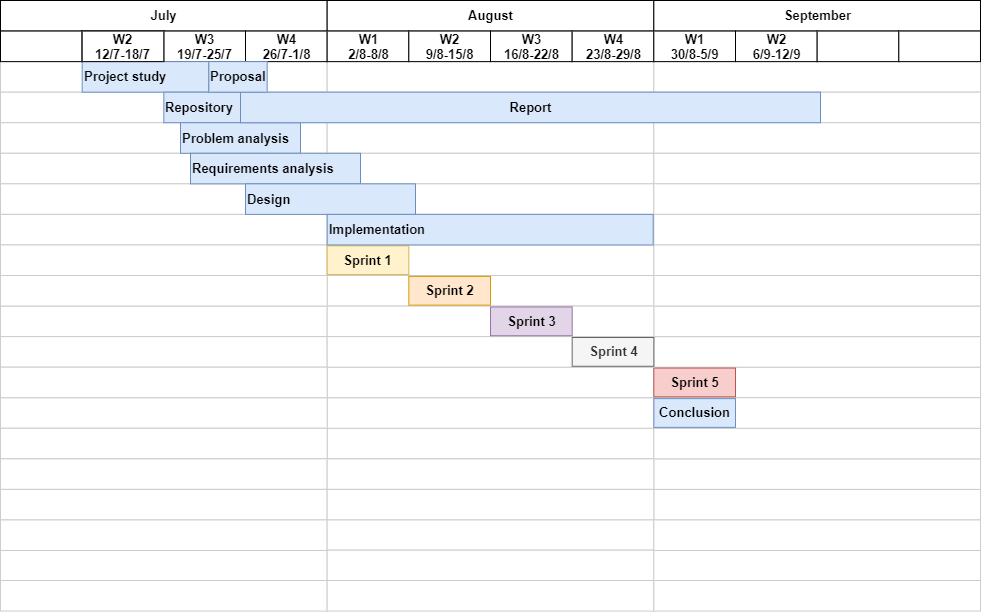

The diagram above was exported from draw.io. Its source (the exported page's mxGraphModel, read from the mxfile embedded in the PNG):
<mxGraphModel dx="1730" dy="2249" grid="1" gridSize="10" guides="1" tooltips="1" connect="0" arrows="1" fold="1" page="1" pageScale="1.5" pageWidth="1169" pageHeight="826" background="none" math="0" shadow="0">
  <root>
    <mxCell id="0" style=";html=1;" />
    <mxCell id="1" style=";html=1;" parent="0" />
    <mxCell id="7a8b956e7d50b54d-253" value="" style="align=left;strokeColor=#CCCCCC;html=1;fontStyle=1;fontSize=13;" parent="1" vertex="1">
      <mxGeometry x="366.6566666666667" y="-771.2196412902508" width="326.6666666666667" height="30.555596899056994" as="geometry" />
    </mxCell>
    <mxCell id="7a8b956e7d50b54d-252" value="" style="align=left;strokeColor=#CCCCCC;html=1;fontStyle=1;fontSize=13;" parent="1" vertex="1">
      <mxGeometry x="366.6566666666667" y="-801.7752381893079" width="326.6666666666667" height="30.555596899056994" as="geometry" />
    </mxCell>
    <mxCell id="Ibmkjd6n7JqEle5QhNWk-3" value="" style="align=left;strokeColor=#CCCCCC;html=1;fontStyle=1;fontSize=13;" parent="1" vertex="1">
      <mxGeometry x="366.6566666666667" y="-832.332837211316" width="326.6666666666667" height="30.555596899056994" as="geometry" />
    </mxCell>
    <mxCell id="7a8b956e7d50b54d-271" value="" style="align=left;strokeColor=#CCCCCC;html=1;fontStyle=1;fontSize=13;" parent="1" vertex="1">
      <mxGeometry x="693.3233333333334" y="-710.108447492137" width="326.6666666666667" height="30.555596899056994" as="geometry" />
    </mxCell>
    <mxCell id="7a8b956e7d50b54d-270" value="" style="align=left;strokeColor=#CCCCCC;html=1;fontStyle=1;fontSize=13;" parent="1" vertex="1">
      <mxGeometry x="693.3233333333334" y="-740.6640443911938" width="326.6666666666667" height="30.555596899056994" as="geometry" />
    </mxCell>
    <mxCell id="7a8b956e7d50b54d-269" value="" style="align=left;strokeColor=#CCCCCC;html=1;fontStyle=1;fontSize=13;" parent="1" vertex="1">
      <mxGeometry x="693.3233333333334" y="-771.2196412902508" width="326.6666666666667" height="30.555596899056994" as="geometry" />
    </mxCell>
    <mxCell id="Ibmkjd6n7JqEle5QhNWk-4" value="" style="align=left;strokeColor=#CCCCCC;html=1;fontStyle=1;fontSize=13;" parent="1" vertex="1">
      <mxGeometry x="693.3233333333334" y="-832.332837211316" width="326.6666666666667" height="30.555596899056994" as="geometry" />
    </mxCell>
    <mxCell id="7a8b956e7d50b54d-268" value="" style="align=left;strokeColor=#CCCCCC;html=1;fontStyle=1;fontSize=13;" parent="1" vertex="1">
      <mxGeometry x="693.3233333333334" y="-801.7752381893079" width="326.6666666666667" height="30.555596899056994" as="geometry" />
    </mxCell>
    <mxCell id="7a8b956e7d50b54d-266" value="" style="align=left;strokeColor=#CCCCCC;html=1;fontStyle=1;fontSize=13;" parent="1" vertex="1">
      <mxGeometry x="693.3233333333334" y="-862.888434110373" width="326.6666666666667" height="30.555596899056994" as="geometry" />
    </mxCell>
    <mxCell id="7a8b956e7d50b54d-265" value="" style="align=left;strokeColor=#CCCCCC;html=1;fontStyle=1;fontSize=13;" parent="1" vertex="1">
      <mxGeometry x="693.3233333333334" y="-893.4440310094301" width="326.6666666666667" height="30.555596899056994" as="geometry" />
    </mxCell>
    <mxCell id="hOhCKHxXs7CJhfY76A5p-99" value="" style="align=left;strokeColor=#CCCCCC;html=1;fontStyle=1;fontSize=13;" parent="1" vertex="1">
      <mxGeometry x="366.6766666666667" y="-924.00403100943" width="326.6666666666667" height="30.555596899056994" as="geometry" />
    </mxCell>
    <mxCell id="hOhCKHxXs7CJhfY76A5p-3" value="" style="align=left;strokeColor=#CCCCCC;html=1;fontStyle=1;fontSize=13;" parent="1" vertex="1">
      <mxGeometry x="39.99" y="-649.5528505930798" width="326.6666666666667" height="30.555596899056994" as="geometry" />
    </mxCell>
    <mxCell id="hOhCKHxXs7CJhfY76A5p-4" value="" style="align=left;strokeColor=#CCCCCC;html=1;fontStyle=1;fontSize=13;" parent="1" vertex="1">
      <mxGeometry x="366.66" y="-649.5528505930798" width="326.6666666666667" height="30.555596899056994" as="geometry" />
    </mxCell>
    <mxCell id="hOhCKHxXs7CJhfY76A5p-5" value="" style="align=left;strokeColor=#CCCCCC;html=1;fontStyle=1;fontSize=13;" parent="1" vertex="1">
      <mxGeometry x="693.32" y="-649.5528505930798" width="326.6666666666667" height="30.555596899056994" as="geometry" />
    </mxCell>
    <mxCell id="hOhCKHxXs7CJhfY76A5p-92" value="Sprint 5" style="align=center;strokeColor=#b85450;html=1;fillColor=#f8cecc;fontStyle=1;fontSize=13;" parent="1" vertex="1">
      <mxGeometry x="693.3443564356437" y="-831.431803622277" width="81.66666666666667" height="28.76180362227706" as="geometry" />
    </mxCell>
    <mxCell id="hOhCKHxXs7CJhfY76A5p-93" value="" style="align=left;strokeColor=#CCCCCC;html=1;fontStyle=1;fontSize=13;" parent="1" vertex="1">
      <mxGeometry x="39.99" y="-618.9928505930799" width="326.6666666666667" height="30.555596899056994" as="geometry" />
    </mxCell>
    <mxCell id="hOhCKHxXs7CJhfY76A5p-94" value="" style="align=left;strokeColor=#CCCCCC;html=1;fontStyle=1;fontSize=13;" parent="1" vertex="1">
      <mxGeometry x="366.65000000000003" y="-618.9928505930799" width="326.6666666666667" height="30.555596899056994" as="geometry" />
    </mxCell>
    <mxCell id="hOhCKHxXs7CJhfY76A5p-95" value="" style="align=left;strokeColor=#CCCCCC;html=1;fontStyle=1;fontSize=13;" parent="1" vertex="1">
      <mxGeometry x="693.33" y="-618.9928505930799" width="326.6666666666667" height="30.555596899056994" as="geometry" />
    </mxCell>
    <mxCell id="hOhCKHxXs7CJhfY76A5p-96" value="Conclusion" style="align=center;strokeColor=#6c8ebf;html=1;fillColor=#dae8fc;fontStyle=1;fontSize=13;" parent="1" vertex="1">
      <mxGeometry x="693.3443564356437" y="-800.8818036222771" width="81.66666666666667" height="28.76180362227706" as="geometry" />
    </mxCell>
    <mxCell id="7a8b956e7d50b54d-109" value="July" style="strokeWidth=1;fontStyle=1;html=1;fontSize=13;" parent="1" vertex="1">
      <mxGeometry x="40" y="-1199" width="326.6666666666667" height="30.555596899056994" as="geometry" />
    </mxCell>
    <mxCell id="7a8b956e7d50b54d-114" value="August" style="strokeWidth=1;fontStyle=1;html=1;fontSize=13;" parent="1" vertex="1">
      <mxGeometry x="366.6666666666667" y="-1199" width="326.6666666666667" height="30.555596899056994" as="geometry" />
    </mxCell>
    <mxCell id="7a8b956e7d50b54d-119" value="September" style="strokeWidth=1;fontStyle=1;html=1;fontSize=13;" parent="1" vertex="1">
      <mxGeometry x="693.3333333333334" y="-1199" width="326.6666666666667" height="30.555596899056994" as="geometry" />
    </mxCell>
    <mxCell id="7a8b956e7d50b54d-225" value="" style="align=left;strokeColor=#CCCCCC;html=1;fontStyle=1;fontSize=13;" parent="1" vertex="1">
      <mxGeometry x="40" y="-1137.888806201886" width="326.6666666666667" height="30.555596899056994" as="geometry" />
    </mxCell>
    <mxCell id="7a8b956e7d50b54d-226" value="" style="align=left;strokeColor=#CCCCCC;html=1;fontStyle=1;fontSize=13;" parent="1" vertex="1">
      <mxGeometry x="40" y="-1107.333209302829" width="326.6666666666667" height="30.555596899056994" as="geometry" />
    </mxCell>
    <mxCell id="7a8b956e7d50b54d-227" value="" style="align=left;strokeColor=#CCCCCC;html=1;fontStyle=1;fontSize=13;" parent="1" vertex="1">
      <mxGeometry x="40" y="-1076.777612403772" width="326.6666666666667" height="30.555596899056994" as="geometry" />
    </mxCell>
    <mxCell id="7a8b956e7d50b54d-228" value="" style="align=left;strokeColor=#CCCCCC;html=1;fontStyle=1;fontSize=13;" parent="1" vertex="1">
      <mxGeometry x="40" y="-1046.222015504715" width="326.6666666666667" height="30.555596899056994" as="geometry" />
    </mxCell>
    <mxCell id="7a8b956e7d50b54d-229" value="" style="align=left;strokeColor=#CCCCCC;html=1;fontStyle=1;fontSize=13;" parent="1" vertex="1">
      <mxGeometry x="40" y="-1015.666418605658" width="326.6666666666667" height="30.555596899056994" as="geometry" />
    </mxCell>
    <mxCell id="7a8b956e7d50b54d-230" value="" style="align=left;strokeColor=#CCCCCC;html=1;fontStyle=1;fontSize=13;" parent="1" vertex="1">
      <mxGeometry x="40" y="-985.110821706601" width="326.6666666666667" height="30.555596899056994" as="geometry" />
    </mxCell>
    <mxCell id="7a8b956e7d50b54d-231" value="" style="align=left;strokeColor=#CCCCCC;html=1;fontStyle=1;fontSize=13;" parent="1" vertex="1">
      <mxGeometry x="40" y="-954.555224807544" width="326.6666666666667" height="30.555596899056994" as="geometry" />
    </mxCell>
    <mxCell id="7a8b956e7d50b54d-233" value="" style="align=left;strokeColor=#CCCCCC;html=1;fontStyle=1;fontSize=13;" parent="1" vertex="1">
      <mxGeometry x="39.99" y="-893.4440310094301" width="326.6666666666667" height="30.555596899056994" as="geometry" />
    </mxCell>
    <mxCell id="7a8b956e7d50b54d-234" value="" style="align=left;strokeColor=#CCCCCC;html=1;fontStyle=1;fontSize=13;" parent="1" vertex="1">
      <mxGeometry x="39.99" y="-862.888434110373" width="326.6666666666667" height="30.555596899056994" as="geometry" />
    </mxCell>
    <mxCell id="7a8b956e7d50b54d-236" value="" style="align=left;strokeColor=#CCCCCC;html=1;fontStyle=1;fontSize=13;" parent="1" vertex="1">
      <mxGeometry x="39.99" y="-801.7752381893079" width="326.6666666666667" height="30.555596899056994" as="geometry" />
    </mxCell>
    <mxCell id="7a8b956e7d50b54d-237" value="" style="align=left;strokeColor=#CCCCCC;html=1;fontStyle=1;fontSize=13;" parent="1" vertex="1">
      <mxGeometry x="39.99" y="-771.2196412902508" width="326.6666666666667" height="30.555596899056994" as="geometry" />
    </mxCell>
    <mxCell id="7a8b956e7d50b54d-238" value="" style="align=left;strokeColor=#CCCCCC;html=1;fontStyle=1;fontSize=13;" parent="1" vertex="1">
      <mxGeometry x="39.99" y="-740.6640443911938" width="326.6666666666667" height="30.555596899056994" as="geometry" />
    </mxCell>
    <mxCell id="7a8b956e7d50b54d-239" value="" style="align=left;strokeColor=#CCCCCC;html=1;fontStyle=1;fontSize=13;" parent="1" vertex="1">
      <mxGeometry x="39.99" y="-710.108447492137" width="326.6666666666667" height="30.555596899056994" as="geometry" />
    </mxCell>
    <mxCell id="7a8b956e7d50b54d-240" value="" style="align=left;strokeColor=#CCCCCC;html=1;fontStyle=1;fontSize=13;" parent="1" vertex="1">
      <mxGeometry x="39.99" y="-679.5528505930798" width="326.6666666666667" height="30.555596899056994" as="geometry" />
    </mxCell>
    <mxCell id="7a8b956e7d50b54d-241" value="" style="align=left;strokeColor=#CCCCCC;html=1;fontStyle=1;fontSize=13;" parent="1" vertex="1">
      <mxGeometry x="366.6666666666667" y="-1137.888806201886" width="326.6666666666667" height="30.555596899056994" as="geometry" />
    </mxCell>
    <mxCell id="7a8b956e7d50b54d-242" value="" style="align=left;strokeColor=#CCCCCC;html=1;fontStyle=1;fontSize=13;" parent="1" vertex="1">
      <mxGeometry x="366.6666666666667" y="-1107.333209302829" width="326.6666666666667" height="30.555596899056994" as="geometry" />
    </mxCell>
    <mxCell id="7a8b956e7d50b54d-243" value="" style="align=left;strokeColor=#CCCCCC;html=1;fontStyle=1;fontSize=13;" parent="1" vertex="1">
      <mxGeometry x="366.6666666666667" y="-1076.777612403772" width="326.6666666666667" height="30.555596899056994" as="geometry" />
    </mxCell>
    <mxCell id="7a8b956e7d50b54d-244" value="" style="align=left;strokeColor=#CCCCCC;html=1;fontStyle=1;fontSize=13;" parent="1" vertex="1">
      <mxGeometry x="366.6666666666667" y="-1046.222015504715" width="326.6666666666667" height="30.555596899056994" as="geometry" />
    </mxCell>
    <mxCell id="7a8b956e7d50b54d-245" value="" style="align=left;strokeColor=#CCCCCC;html=1;fontStyle=1;fontSize=13;" parent="1" vertex="1">
      <mxGeometry x="366.6666666666667" y="-1015.666418605658" width="326.6666666666667" height="30.555596899056994" as="geometry" />
    </mxCell>
    <mxCell id="7a8b956e7d50b54d-246" value="" style="align=left;strokeColor=#CCCCCC;html=1;fontStyle=1;fontSize=13;" parent="1" vertex="1">
      <mxGeometry x="366.6666666666667" y="-985.110821706601" width="326.6666666666667" height="30.555596899056994" as="geometry" />
    </mxCell>
    <mxCell id="7a8b956e7d50b54d-247" value="" style="align=left;strokeColor=#CCCCCC;html=1;fontStyle=1;fontSize=13;" parent="1" vertex="1">
      <mxGeometry x="366.6666666666667" y="-954.555224807544" width="326.6666666666667" height="30.555596899056994" as="geometry" />
    </mxCell>
    <mxCell id="7a8b956e7d50b54d-249" value="" style="align=left;strokeColor=#CCCCCC;html=1;fontStyle=1;fontSize=13;" parent="1" vertex="1">
      <mxGeometry x="366.6566666666667" y="-893.4440310094301" width="326.6666666666667" height="30.555596899056994" as="geometry" />
    </mxCell>
    <mxCell id="7a8b956e7d50b54d-250" value="" style="align=left;strokeColor=#CCCCCC;html=1;fontStyle=1;fontSize=13;" parent="1" vertex="1">
      <mxGeometry x="366.6566666666667" y="-862.888434110373" width="326.6666666666667" height="30.555596899056994" as="geometry" />
    </mxCell>
    <mxCell id="7a8b956e7d50b54d-254" value="" style="align=left;strokeColor=#CCCCCC;html=1;fontStyle=1;fontSize=13;" parent="1" vertex="1">
      <mxGeometry x="366.6566666666667" y="-740.6640443911938" width="326.6666666666667" height="30.555596899056994" as="geometry" />
    </mxCell>
    <mxCell id="7a8b956e7d50b54d-255" value="" style="align=left;strokeColor=#CCCCCC;html=1;fontStyle=1;fontSize=13;" parent="1" vertex="1">
      <mxGeometry x="366.6566666666667" y="-710.108447492137" width="326.6666666666667" height="30.555596899056994" as="geometry" />
    </mxCell>
    <mxCell id="7a8b956e7d50b54d-256" value="" style="align=left;strokeColor=#CCCCCC;html=1;fontStyle=1;fontSize=13;" parent="1" vertex="1">
      <mxGeometry x="366.66" y="-679.55" width="326.67" height="30" as="geometry" />
    </mxCell>
    <mxCell id="7a8b956e7d50b54d-257" value="" style="align=left;strokeColor=#CCCCCC;html=1;fontStyle=1;fontSize=13;" parent="1" vertex="1">
      <mxGeometry x="693.3333333333334" y="-1137.888806201886" width="326.6666666666667" height="30.555596899056994" as="geometry" />
    </mxCell>
    <mxCell id="7a8b956e7d50b54d-258" value="" style="align=left;strokeColor=#CCCCCC;html=1;fontStyle=1;fontSize=13;" parent="1" vertex="1">
      <mxGeometry x="693.3333333333334" y="-1107.333209302829" width="326.6666666666667" height="30.555596899056994" as="geometry" />
    </mxCell>
    <mxCell id="7a8b956e7d50b54d-259" value="" style="align=left;strokeColor=#CCCCCC;html=1;fontStyle=1;fontSize=13;" parent="1" vertex="1">
      <mxGeometry x="693.3333333333334" y="-1076.777612403772" width="326.6666666666667" height="30.555596899056994" as="geometry" />
    </mxCell>
    <mxCell id="7a8b956e7d50b54d-260" value="" style="align=left;strokeColor=#CCCCCC;html=1;fontStyle=1;fontSize=13;" parent="1" vertex="1">
      <mxGeometry x="693.3333333333334" y="-1046.222015504715" width="326.6666666666667" height="30.555596899056994" as="geometry" />
    </mxCell>
    <mxCell id="7a8b956e7d50b54d-261" value="" style="align=left;strokeColor=#CCCCCC;html=1;fontStyle=1;fontSize=13;" parent="1" vertex="1">
      <mxGeometry x="693.3333333333334" y="-1015.666418605658" width="326.6666666666667" height="30.555596899056994" as="geometry" />
    </mxCell>
    <mxCell id="7a8b956e7d50b54d-262" value="" style="align=left;strokeColor=#CCCCCC;html=1;fontStyle=1;fontSize=13;" parent="1" vertex="1">
      <mxGeometry x="693.3333333333334" y="-985.110821706601" width="326.6666666666667" height="30.555596899056994" as="geometry" />
    </mxCell>
    <mxCell id="7a8b956e7d50b54d-263" value="" style="align=left;strokeColor=#CCCCCC;html=1;fontStyle=1;fontSize=13;" parent="1" vertex="1">
      <mxGeometry x="693.3333333333334" y="-954.555224807544" width="326.6666666666667" height="30.555596899056994" as="geometry" />
    </mxCell>
    <mxCell id="7a8b956e7d50b54d-272" value="" style="align=left;strokeColor=#CCCCCC;html=1;fontStyle=1;fontSize=13;" parent="1" vertex="1">
      <mxGeometry x="693.3233333333334" y="-679.5528505930798" width="326.6666666666667" height="30.555596899056994" as="geometry" />
    </mxCell>
    <mxCell id="7a8b956e7d50b54d-110" value="" style="strokeWidth=1;fontStyle=1;html=1;fontSize=13;" parent="1" vertex="1">
      <mxGeometry x="40" y="-1168.444403100943" width="81.66666666666667" height="30.555596899056994" as="geometry" />
    </mxCell>
    <mxCell id="7a8b956e7d50b54d-111" value="" style="strokeWidth=1;fontStyle=1;html=1;fontSize=13;" parent="1" vertex="1">
      <mxGeometry x="121.66666666666667" y="-1168.444403100943" width="81.66666666666667" height="30.555596899056994" as="geometry" />
    </mxCell>
    <mxCell id="7a8b956e7d50b54d-112" value="W3&lt;br style=&quot;font-size: 13px&quot;&gt;19/7-25/7" style="strokeWidth=1;fontStyle=1;html=1;fontSize=13;" parent="1" vertex="1">
      <mxGeometry x="203.33333333333334" y="-1168.444403100943" width="81.66666666666667" height="30.555596899056994" as="geometry" />
    </mxCell>
    <mxCell id="7a8b956e7d50b54d-113" value="W4&lt;br style=&quot;font-size: 13px&quot;&gt;26/7-1/8" style="strokeWidth=1;fontStyle=1;html=1;fontSize=13;" parent="1" vertex="1">
      <mxGeometry x="285" y="-1168.444403100943" width="81.66666666666667" height="30.555596899056994" as="geometry" />
    </mxCell>
    <mxCell id="7a8b956e7d50b54d-115" value="W1&lt;br style=&quot;font-size: 13px&quot;&gt;2/8-8/8" style="strokeWidth=1;fontStyle=1;html=1;fontSize=13;" parent="1" vertex="1">
      <mxGeometry x="366.6666666666667" y="-1168.444403100943" width="81.66666666666667" height="30.555596899056994" as="geometry" />
    </mxCell>
    <mxCell id="7a8b956e7d50b54d-116" value="W2&lt;br style=&quot;font-size: 13px&quot;&gt;9/8-15/8" style="strokeWidth=1;fontStyle=1;html=1;fontSize=13;" parent="1" vertex="1">
      <mxGeometry x="448.33333333333337" y="-1168.444403100943" width="81.66666666666667" height="30.555596899056994" as="geometry" />
    </mxCell>
    <mxCell id="7a8b956e7d50b54d-117" value="W3&lt;br style=&quot;font-size: 13px&quot;&gt;16/8-22/8" style="strokeWidth=1;fontStyle=1;html=1;fontSize=13;" parent="1" vertex="1">
      <mxGeometry x="530" y="-1168.444403100943" width="81.66666666666667" height="30.555596899056994" as="geometry" />
    </mxCell>
    <mxCell id="7a8b956e7d50b54d-118" value="W4&lt;br style=&quot;font-size: 13px&quot;&gt;23/8-29/8" style="strokeWidth=1;fontStyle=1;html=1;fontSize=13;" parent="1" vertex="1">
      <mxGeometry x="611.6666666666667" y="-1168.444403100943" width="81.66666666666667" height="30.555596899056994" as="geometry" />
    </mxCell>
    <mxCell id="7a8b956e7d50b54d-120" value="W1&lt;br style=&quot;font-size: 13px&quot;&gt;30/8-5/9" style="strokeWidth=1;fontStyle=1;html=1;fontSize=13;" parent="1" vertex="1">
      <mxGeometry x="693.3333333333334" y="-1168.444403100943" width="81.66666666666667" height="30.555596899056994" as="geometry" />
    </mxCell>
    <mxCell id="7a8b956e7d50b54d-121" value="W2&lt;br style=&quot;font-size: 13px&quot;&gt;6/9-12/9" style="strokeWidth=1;fontStyle=1;html=1;fontSize=13;" parent="1" vertex="1">
      <mxGeometry x="775.0000000000001" y="-1168.444403100943" width="81.66666666666667" height="30.555596899056994" as="geometry" />
    </mxCell>
    <mxCell id="7a8b956e7d50b54d-122" value="" style="strokeWidth=1;fontStyle=1;html=1;fontSize=13;" parent="1" vertex="1">
      <mxGeometry x="856.6666666666667" y="-1168.444403100943" width="81.66666666666667" height="30.555596899056994" as="geometry" />
    </mxCell>
    <mxCell id="7a8b956e7d50b54d-359" value="Project study" style="align=left;strokeColor=#6c8ebf;html=1;fillColor=#dae8fc;fontStyle=1;fontSize=13;" parent="1" vertex="1">
      <mxGeometry x="121.67000000000002" y="-1137.89" width="126.67" height="30.56" as="geometry" />
    </mxCell>
    <mxCell id="7a8b956e7d50b54d-362" value="Repository&amp;nbsp;" style="align=left;strokeColor=#6c8ebf;html=1;fillColor=#dae8fc;fontStyle=1;fontSize=13;" parent="1" vertex="1">
      <mxGeometry x="203.32999999999998" y="-1107.34" width="76.67" height="30.56" as="geometry" />
    </mxCell>
    <mxCell id="7a8b956e7d50b54d-364" value="Problem analysis" style="align=left;strokeColor=#6c8ebf;html=1;fillColor=#dae8fc;fontStyle=1;fontSize=13;" parent="1" vertex="1">
      <mxGeometry x="220" y="-1076.77" width="120" height="30.56" as="geometry" />
    </mxCell>
    <mxCell id="o9q6UCtn92LXDhuYdWPi-1" value="Requirements analysis" style="align=left;strokeColor=#6c8ebf;html=1;fillColor=#dae8fc;fontStyle=1;fontSize=13;" parent="1" vertex="1">
      <mxGeometry x="230" y="-1046.22" width="170" height="30.56" as="geometry" />
    </mxCell>
    <mxCell id="o9q6UCtn92LXDhuYdWPi-11" value="Sprint 3" style="align=center;strokeColor=#9673a6;html=1;fillColor=#e1d5e7;fontStyle=1;fontSize=13;" parent="1" vertex="1">
      <mxGeometry x="530.007689768977" y="-892.5436094365111" width="81.66666666666667" height="28.76180362227706" as="geometry" />
    </mxCell>
    <mxCell id="o9q6UCtn92LXDhuYdWPi-10" value="Sprint 2" style="align=center;strokeColor=#d79b00;html=1;fillColor=#ffe6cc;fontStyle=1;fontSize=13;" parent="1" vertex="1">
      <mxGeometry x="448.32102310231016" y="-923.1056115594624" width="81.66666666666667" height="28.76180362227706" as="geometry" />
    </mxCell>
    <mxCell id="o9q6UCtn92LXDhuYdWPi-9" value="Sprint 1" style="align=center;strokeColor=#d6b656;html=1;fillColor=#fff2cc;fontStyle=1;fontSize=13;" parent="1" vertex="1">
      <mxGeometry x="366.65435643564365" y="-953.6576136824137" width="81.66666666666667" height="28.76180362227706" as="geometry" />
    </mxCell>
    <mxCell id="Ibmkjd6n7JqEle5QhNWk-2" value="" style="align=left;strokeColor=#CCCCCC;html=1;fontStyle=1;fontSize=13;" parent="1" vertex="1">
      <mxGeometry x="39.99" y="-832.332837211316" width="326.6666666666667" height="30.555596899056994" as="geometry" />
    </mxCell>
    <mxCell id="o9q6UCtn92LXDhuYdWPi-12" value="Sprint 4" style="align=center;strokeColor=#666666;html=1;fillColor=#f5f5f5;fontColor=#333333;fontStyle=1;fontSize=13;" parent="1" vertex="1">
      <mxGeometry x="611.6743564356437" y="-861.9918036222771" width="81.66666666666667" height="28.76180362227706" as="geometry" />
    </mxCell>
    <mxCell id="hOhCKHxXs7CJhfY76A5p-98" value="" style="align=left;strokeColor=#CCCCCC;html=1;fontStyle=1;fontSize=13;" parent="1" vertex="1">
      <mxGeometry x="40.01" y="-924.00403100943" width="326.6666666666667" height="30.555596899056994" as="geometry" />
    </mxCell>
    <mxCell id="hOhCKHxXs7CJhfY76A5p-100" value="" style="align=left;strokeColor=#CCCCCC;html=1;fontStyle=1;fontSize=13;" parent="1" vertex="1">
      <mxGeometry x="693.3433333333334" y="-924.00403100943" width="326.6666666666667" height="30.555596899056994" as="geometry" />
    </mxCell>
    <mxCell id="7eJIfELO0i1CsuIJynCi-1" value="" style="strokeWidth=1;fontStyle=1;html=1;fontSize=13;" vertex="1" parent="1">
      <mxGeometry x="938.3166666666667" y="-1168.444403100943" width="81.66666666666667" height="30.555596899056994" as="geometry" />
    </mxCell>
    <mxCell id="7eJIfELO0i1CsuIJynCi-2" value="Report" style="align=center;strokeColor=#6c8ebf;html=1;fillColor=#dae8fc;fontStyle=1;fontSize=13;" vertex="1" parent="1">
      <mxGeometry x="280" y="-1107.34" width="580" height="30.56" as="geometry" />
    </mxCell>
    <mxCell id="7eJIfELO0i1CsuIJynCi-3" value="W2&lt;br style=&quot;font-size: 13px&quot;&gt;12/7-18/7" style="strokeWidth=1;fontStyle=1;html=1;fontSize=13;" vertex="1" parent="1">
      <mxGeometry x="121.66333333333334" y="-1168.444403100943" width="81.66666666666667" height="30.555596899056994" as="geometry" />
    </mxCell>
    <mxCell id="7eJIfELO0i1CsuIJynCi-4" value="Proposal" style="align=left;strokeColor=#6c8ebf;html=1;fillColor=#dae8fc;fontStyle=1;fontSize=13;" vertex="1" parent="1">
      <mxGeometry x="248.33999999999997" y="-1137.89" width="58.33" height="30.56" as="geometry" />
    </mxCell>
    <mxCell id="7eJIfELO0i1CsuIJynCi-5" value="Design" style="align=left;strokeColor=#6c8ebf;html=1;fillColor=#dae8fc;fontStyle=1;fontSize=13;" vertex="1" parent="1">
      <mxGeometry x="285" y="-1015.6600000000001" width="170" height="30.56" as="geometry" />
    </mxCell>
    <mxCell id="7eJIfELO0i1CsuIJynCi-7" value="Implementation" style="align=left;strokeColor=#6c8ebf;html=1;fillColor=#dae8fc;fontStyle=1;fontSize=13;" vertex="1" parent="1">
      <mxGeometry x="366.68" y="-985.11" width="326" height="30.56" as="geometry" />
    </mxCell>
  </root>
</mxGraphModel>